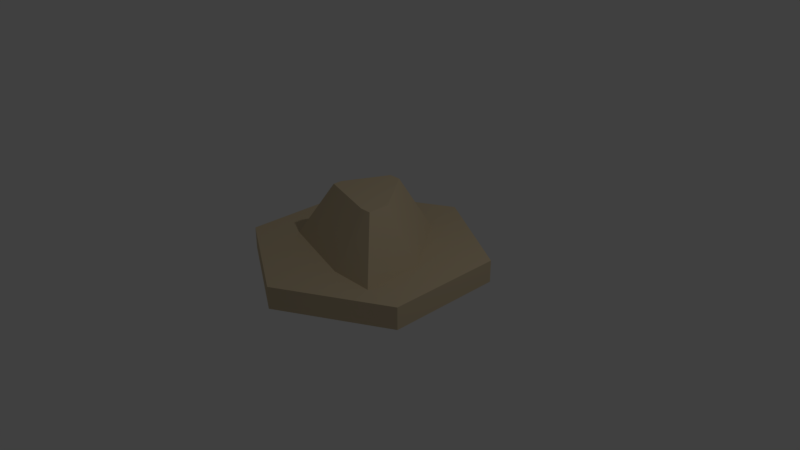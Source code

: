 # Source: mountain1.blend  (saved by Blender 2.78.0; exported with 4.5.12 LTS)
import bpy
from mathutils import Matrix  # noqa: F401  (used for matrix-valued properties, if any)

bpy.ops.wm.read_factory_settings(use_empty=True)
scene = bpy.context.scene
scene.name = 'Scene'

# ---- collections
col_collection_1 = bpy.data.collections.new('Collection 1'); scene.collection.children.link(col_collection_1)

# ---- materials (node trees are filled in below, after node groups)
mat_wood_001 = bpy.data.materials.new('Wood.001')
mat_wood_001.alpha_threshold = 0.0
mat_wood_001.use_transparent_shadow = False
mat_wood_001.diffuse_color = (0.6667, 0.5451, 0.3569, 1.0)
mat_wood_001.specular_color = (0.33, 0.33, 0.33)
mat_wood_001.roughness = 0.5
mat_wood_001.specular_intensity = 1.0
mat_wood_002 = bpy.data.materials.new('Wood.002')
mat_wood_002.alpha_threshold = 0.0
mat_wood_002.use_transparent_shadow = False
mat_wood_002.diffuse_color = (0.6667, 0.5451, 0.3569, 1.0)
mat_wood_002.specular_color = (0.33, 0.33, 0.33)
mat_wood_002.roughness = 0.5
mat_wood_002.specular_intensity = 1.0
mat_leafs = bpy.data.materials.new('Leafs')
mat_leafs.alpha_threshold = 0.0
mat_leafs.use_transparent_shadow = False
mat_leafs.diffuse_color = (0.2706, 0.4078, 0.4, 1.0)
mat_leafs.specular_color = (0.33, 0.33, 0.33)
mat_leafs.roughness = 0.5
mat_leafs.specular_intensity = 1.0

# ---- material node trees

# ---- world
world_world = bpy.data.worlds.new('World'); scene.world = world_world
world_world.color = (0.05088, 0.05088, 0.05088)
world_world.use_sun_shadow = False
world_world.sun_shadow_jitter_overblur = 0.0
world_world.cycles.sampling_method = 'MANUAL'

# ---- cameras
cam_camera = bpy.data.cameras.new('Camera')
cam_camera.clip_end = 100.0
cam_camera.lens = 35.0
cam_camera.sensor_width = 32.0
cam_camera.sensor_height = 18.0
cam_camera.ortho_scale = 7.314
cam_camera.dof.focus_distance = 0.0
cam_camera.dof.aperture_fstop = 128.0

# ---- lights
light_lamp = bpy.data.lights.new('Lamp', 'POINT')
light_lamp.transmission_factor = 0.0
light_lamp.cutoff_distance = 30.0
light_lamp.energy = 100.0
light_lamp.shadow_buffer_clip_start = 1.001
light_lamp.shadow_soft_size = 0.1
light_lamp.shadow_maximum_resolution = 0.006
light_lamp.use_absolute_resolution = True

# ---- meshes
me_mesh1_group1_model_001 = bpy.data.meshes.new('Mesh1 Group1 Model.001')
me_mesh1_group1_model_001.from_pydata([(-0.2386, 0.245, 0.07903), (-0.5033, -0.245, -0.04225), (-0.5033, -0.245, 0.2781), (-0.2386, 0.245, 0.01883), (0.156, 0.245, 0.193), (-0.09411, 0.245, -0.2775), (-0.01313, 0.245, -0.2775), (0.232, 0.245, 0.04658), (0.232, 0.245, 0.193), (0.1186, -0.245, 0.4577), (0.4967, -0.245, 0.4577), (0.4967, -0.245, -0.04225), (0.1186, -0.245, -0.5423), (-0.2596, -0.245, -0.5423)], [], [(0, 1, 2), (1, 0, 3), (4, 3, 0), (3, 4, 5), (5, 4, 6), (6, 4, 7), (7, 4, 8), (9, 8, 4), (8, 9, 10), (9, 11, 10), (9, 12, 11), (9, 13, 12), (2, 13, 9), (13, 2, 1), (1, 5, 13), (5, 1, 3), (5, 12, 13), (12, 5, 6), (6, 11, 12), (11, 6, 7), (8, 11, 7), (11, 8, 10), (4, 2, 9), (2, 4, 0)])
me_mesh1_group1_model_001.polygons.foreach_set('use_smooth', [True] * 24)
me_mesh1_group1_model_001.polygons.foreach_set('material_index', [1, 1, 0, 0, 0, 0, 0, 1, 1, 1, 1, 1, 1, 1, 1, 1, 1, 1, 1, 1, 1, 1, 1, 1])
_k = set([(0, 2), (0, 3), (0, 4), (1, 2), (1, 3), (1, 13), (2, 9), (3, 5), (4, 8), (5, 6), (5, 13), (6, 7), (6, 12), (7, 8), (7, 11), (8, 10), (9, 10), (10, 11), (11, 12), (12, 13)])
me_mesh1_group1_model_001.attributes.new('sharp_edge', 'BOOLEAN', 'EDGE').data.foreach_set('value', [ (min(e.vertices), max(e.vertices)) in _k for e in me_mesh1_group1_model_001.edges])
_uv = me_mesh1_group1_model_001.uv_layers.new(name='UVMap')
_uv.uv.foreach_set('vector', [-14.91, 21.93, -19.68, -5.554e-16, -7.073, -1.996e-16, -19.68, -5.554e-16, -14.91, 21.93, -17.28, 21.93, 25.96, 10.42, 10.42, 17.28, 10.42, 14.91, 10.42, 17.28, 25.96, 10.42, 16.11, 28.95, 16.11, 28.95, 25.96, 10.42, 19.3, 28.95, 19.3, 28.95, 25.96, 10.42, 28.95, 16.19, 28.95, 16.19, 25.96, 10.42, 28.95, 10.42, 24.48, 0.0, 28.95, 21.93, 25.96, 21.93, 28.95, 21.93, 24.48, 0.0, 39.37, 0.0, -24.48, 0.0, -39.37, 19.68, -39.37, 0.0, -24.48, 0.0, -24.48, 39.37, -39.37, 19.68, -24.48, 0.0, -9.596, 39.37, -24.48, 39.37, 0.0, 7.073, -9.596, 39.37, -24.48, 0.0, -9.596, 39.37, 0.0, 7.073, 0.0, 19.68, -17.69, -4.1, -33.08, 17.83, -39.59, -4.1, -33.08, 17.83, -17.69, -4.1, -20.1, 17.83, -16.11, 3.213, -24.48, -18.71, -9.596, -18.71, -24.48, -18.71, -16.11, 3.213, -19.3, 3.213, 11.45, 1.357, -8.047, -20.57, 16.63, -20.57, -8.047, -20.57, 11.45, 1.357, -4.55, 1.357, 10.42, 3.213, 19.68, -18.71, 16.19, 3.213, 19.68, -18.71, 10.42, 3.213, 0.0, -18.71, 22.05, 25.16, -1.963, 3.23, 23.52, 3.23, -1.963, 3.23, 22.05, 25.16, 5.874, 25.16])
me_mesh1_group1_model_001.materials.append(mat_wood_001)
me_mesh1_group1_model_001.materials.append(mat_wood_002)
me_mesh1_group1_model_001.use_remesh_preserve_volume = False
me_mesh1_group1_model_001.use_remesh_preserve_attributes = False
me_mesh1_group1_model_001.use_mirror_vertex_groups = False
me_mesh1_group1_model_001.update()
me_mesh1_group1_model_001.normals_split_custom_set([tuple(v) for v in zip(*[iter([-0.8798, 0.4753, 0.0, -0.8798, 0.4753, 0.0, -0.8798, 0.4753, 0.0, -0.8798, 0.4753, 0.0, -0.8798, 0.4753, 0.0, -0.8798, 0.4753, 0.0, 0.0, 1.0, 9.806e-09, 0.0, 1.0, 0.0, 0.0, 1.0, 0.0, 0.0, 1.0, 0.0, 0.0, 1.0, 9.806e-09, 0.0, 1.0, 1.045e-07, 0.0, 1.0, 1.045e-07, 0.0, 1.0, 9.806e-09, 0.0, 1.0, 1.689e-07, 0.0, 1.0, 1.689e-07, 0.0, 1.0, 9.806e-09, 0.0, 1.0, 0.0, 0.0, 1.0, 0.0, 0.0, 1.0, 9.806e-09, 0.0, 1.0, 0.0, -0.123, 0.479, 0.8692, 0.0, 0.4753, 0.8798, -0.123, 0.479, 0.8692, 0.0, 0.4753, 0.8798, -0.123, 0.479, 0.8692, 0.0, 0.4753, 0.8798, 0.0, -1.0, 0.0, 0.0, -1.0, 0.0, 0.0, -1.0, 0.0, 0.0, -1.0, 0.0, 0.0, -1.0, 0.0, 0.0, -1.0, 0.0, 0.0, -1.0, 0.0, 0.0, -1.0, 0.0, 0.0, -1.0, 0.0, 0.0, -1.0, 0.0, 0.0, -1.0, 0.0, 0.0, -1.0, 0.0, 0.0, -1.0, 0.0, 0.0, -1.0, 0.0, 0.0, -1.0, 0.0, -0.7909, 0.4753, -0.3855, -0.7909, 0.4753, -0.3855, -0.7909, 0.4753, -0.3855, -0.7909, 0.4753, -0.3855, -0.7909, 0.4753, -0.3855, -0.7909, 0.4753, -0.3855, 0.0, 0.4753, -0.8798, 0.0, 0.4753, -0.8798, 0.0, 0.4753, -0.8798, 0.0, 0.4753, -0.8798, 0.0, 0.4753, -0.8798, 0.0, 0.4753, -0.8798, 0.7017, 0.4753, -0.5307, 0.7017, 0.4753, -0.5307, 0.7017, 0.4753, -0.5307, 0.7017, 0.4753, -0.5307, 0.7017, 0.4753, -0.5307, 0.7017, 0.4753, -0.5307, 0.8798, 0.4753, 0.0, 0.8798, 0.4753, 0.0, 0.8798, 0.4753, 0.0, 0.8798, 0.4753, 0.0, 0.8798, 0.4753, 0.0, 0.8798, 0.4753, 0.0, -0.123, 0.479, 0.8692, -0.2442, 0.4753, 0.8453, -0.123, 0.479, 0.8692, -0.2442, 0.4753, 0.8453, -0.123, 0.479, 0.8692, -0.2442, 0.4753, 0.8453])] * 3)])
me_mesh1_plate_grass_dirt_model = bpy.data.meshes.new('Mesh1 Plate_Grass_Dirt Model')
me_mesh1_plate_grass_dirt_model.from_pydata([(-0.3961, -0.15, 0.6874), (0.3965, -0.15, 0.687), (0.3965, 0.15, 0.687), (-0.3961, 0.15, 0.6874), (0.3959, -0.15, -0.6856), (-0.3965, -0.15, -0.688), (0.3959, 0.15, -0.6856), (-0.3965, 0.15, -0.688), (-0.7934, -0.15, -0.0003875), (-0.7934, 0.15, -0.0003875), (0.7937, 0.15, -0.0003613), (0.7937, -0.15, -0.0003613)], [], [(0, 1, 2, 3), (11, 4, 6, 10), (4, 5, 7, 6), (8, 0, 3, 9), (11, 1, 0, 8, 5, 4), (5, 8, 9, 7), (1, 11, 10, 2), (10, 6, 7, 9, 3, 2)])
me_mesh1_plate_grass_dirt_model.polygons.foreach_set('use_smooth', [True] * 8)
me_mesh1_plate_grass_dirt_model.polygons.foreach_set('material_index', [0, 0, 0, 0, 0, 0, 0, 1])
_k = set([(0, 1), (0, 3), (0, 8), (1, 2), (1, 11), (2, 3), (2, 10), (3, 9), (4, 5), (4, 6), (4, 11), (5, 7), (5, 8), (6, 7), (6, 10), (7, 9)])
me_mesh1_plate_grass_dirt_model.attributes.new('sharp_edge', 'BOOLEAN', 'EDGE').data.foreach_set('value', [ (min(e.vertices), max(e.vertices)) in _k for e in me_mesh1_plate_grass_dirt_model.edges])
_uv = me_mesh1_plate_grass_dirt_model.uv_layers.new(name='UVMap')
_uv.uv.foreach_set('vector', [0.0, 0.0, 1.364, 0.0, 1.364, 0.1364, 0.0, 0.1364, 0.6818, 0.0, 1.364, 0.0, 1.364, 0.1364, 0.6818, 0.1364, -1.364, 0.0, 0.0, 0.0, 0.0, 0.1364, -1.364, 0.1364, -0.6818, 0.0, 0.0, 0.0, 0.0, 0.1364, -0.6818, 0.1364, -1.364, 0.6818, -1.364, 0.0, 0.0, 0.0, 0.0, 0.6818, 0.0, 1.364, -1.364, 1.364, -1.364, 0.0, -0.6818, 0.0, -0.6818, 0.1364, -1.364, 0.1364, 0.0, 0.0, 0.6818, 0.0, 0.6818, 0.1364, 0.0, 0.1364, 1.364, 0.6818, 1.364, 1.364, 0.0, 1.364, 0.0, 0.6818, 0.0, 0.0, 1.364, 0.0])
me_mesh1_plate_grass_dirt_model.materials.append(mat_wood_001)
me_mesh1_plate_grass_dirt_model.materials.append(mat_leafs)
me_mesh1_plate_grass_dirt_model.use_remesh_preserve_volume = False
me_mesh1_plate_grass_dirt_model.use_remesh_preserve_attributes = False
me_mesh1_plate_grass_dirt_model.use_mirror_vertex_groups = False
me_mesh1_plate_grass_dirt_model.update()
me_mesh1_plate_grass_dirt_model.normals_split_custom_set([tuple(v) for v in zip(*[iter([0.0004528, 0.0, 1.0, 0.0004528, 0.0, 1.0, 0.0004528, 0.0, 1.0, 0.0004528, 0.0, 1.0, 1.0, 0.0, -0.001011, 0.8648, 0.0, -0.5021, 0.8648, 0.0, -0.5021, 1.0, 0.0, -0.001011, 0.003124, 0.0, -1.0, 0.003124, 0.0, -1.0, 0.003124, 0.0, -1.0, 0.003124, 0.0, -1.0, -1.0, 0.0, 0.0001995, -0.8659, 0.0, 0.5002, -0.8659, 0.0, 0.5002, -1.0, 0.0, 0.0001993, 8.896e-11, -1.0, -1.914e-07, 8.896e-11, -1.0, -1.914e-07, 8.896e-11, -1.0, -1.914e-07, 8.896e-11, -1.0, -1.914e-07, 8.896e-11, -1.0, -1.914e-07, 8.896e-11, -1.0, -1.914e-07, -0.8661, 0.0, -0.4999, -1.0, 0.0, 0.0001995, -1.0, 0.0, 0.0001993, -0.8661, 0.0, -0.4999, 0.8658, 0.0, 0.5004, 1.0, 0.0, -0.001011, 1.0, 0.0, -0.001011, 0.8658, 0.0, 0.5004, -6.345e-09, 1.0, 1.869e-07, -6.345e-09, 1.0, 1.869e-07, -6.345e-09, 1.0, 1.869e-07, -6.345e-09, 1.0, 1.869e-07, -6.345e-09, 1.0, 1.869e-07, -6.345e-09, 1.0, 1.869e-07])] * 3)])

# ---- objects
ob_mesh1_group1_model_001 = bpy.data.objects.new('Mesh1 Group1 Model.001', me_mesh1_group1_model_001)
ob_mesh1_plate_grass_dirt_model = bpy.data.objects.new('Mesh1 Plate_Grass_Dirt Model', me_mesh1_plate_grass_dirt_model)
ob_lamp = bpy.data.objects.new('Lamp', light_lamp)
ob_camera = bpy.data.objects.new('Camera', cam_camera)

# ---- transforms, parenting, visibility, modifiers, constraints
ob_mesh1_group1_model_001.location = (0.0, 0.0, 0.3879)
ob_mesh1_group1_model_001.rotation_euler = (1.571, -0.0, 0.0)
ob_mesh1_group1_model_001.scale = (2.0, 2.0, 2.0)
ob_mesh1_group1_model_001.lineart.crease_threshold = 0.0
ob_mesh1_plate_grass_dirt_model.location = (0.0, 0.0, 0.0)
ob_mesh1_plate_grass_dirt_model.rotation_euler = (1.571, 3.142, -1.571)
ob_mesh1_plate_grass_dirt_model.scale = (2.0, 1.0, 2.0)
ob_mesh1_plate_grass_dirt_model.lineart.crease_threshold = 0.0
ob_lamp.location = (4.076, 1.005, 5.904)
ob_lamp.rotation_euler = (0.6503, 0.05522, 1.866)
ob_lamp.lock_rotations_4d = False
ob_lamp.empty_display_type = 'ARROWS'
ob_lamp.color = (0.0, 0.0, 0.0, 0.0)
ob_lamp.lineart.crease_threshold = 0.0
ob_camera.location = (7.481, -6.508, 5.344)
ob_camera.rotation_euler = (1.109, 0.0, 0.8149)
ob_camera.lock_rotations_4d = False
ob_camera.empty_display_type = 'ARROWS'
ob_camera.color = (0.0, 0.0, 0.0, 0.0)
ob_camera.display_type = 'WIRE'
ob_camera.lineart.crease_threshold = 0.0

# ---- collection membership
col_collection_1.objects.link(ob_mesh1_group1_model_001)
col_collection_1.objects.link(ob_mesh1_plate_grass_dirt_model)
col_collection_1.objects.link(ob_lamp)
col_collection_1.objects.link(ob_camera)

# ---- scene / render settings (as saved in the file)
scene.camera = ob_camera
scene.frame_start = 1; scene.frame_end = 250; scene.frame_set(0)
scene.render.engine = 'BLENDER_EEVEE_NEXT'
scene.render.image_settings.color_depth = '16'
scene.render.resolution_percentage = 50
scene.render.dither_intensity = 0.0
scene.cycles.use_denoising = False
scene.cycles.samples = 128
scene.cycles.sampling_pattern = 'TABULATED_SOBOL'
scene.cycles.light_sampling_threshold = 0.0
scene.cycles.use_adaptive_sampling = False
scene.cycles.use_light_tree = False
scene.cycles.blur_glossy = 0.0
scene.cycles.sample_clamp_indirect = 0.0
scene.view_settings.view_transform = 'Standard'
bpy.context.view_layer.update()
